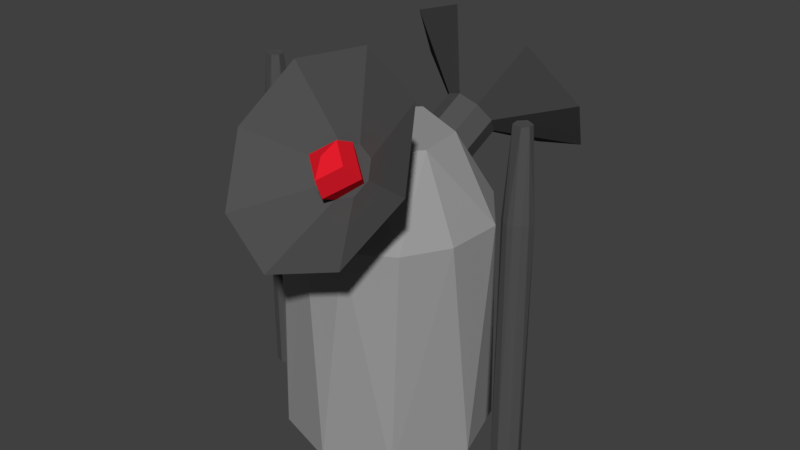 # Source: satelittenDing.blend  (saved by Blender 2.79.0; exported with 4.5.12 LTS)
import bpy
from mathutils import Matrix  # noqa: F401  (used for matrix-valued properties, if any)

bpy.ops.wm.read_factory_settings(use_empty=True)
scene = bpy.context.scene
scene.name = 'Scene'

# ---- collections
col_collection_1 = bpy.data.collections.new('Collection 1'); scene.collection.children.link(col_collection_1)

# ---- materials (node trees are filled in below, after node groups)
mat_material_003 = bpy.data.materials.new('Material.003')
mat_material_003.alpha_threshold = 0.0
mat_material_003.use_transparent_shadow = False
mat_material_003.diffuse_color = (0.8, 0.01314, 0.02619, 1.0)
mat_material_003.roughness = 0.5
mat_material_001 = bpy.data.materials.new('Material.001')
mat_material_001.alpha_threshold = 0.0
mat_material_001.use_transparent_shadow = False
mat_material_001.diffuse_color = (0.08353, 0.08353, 0.08353, 1.0)
mat_material_001.roughness = 0.5
mat_material_002 = bpy.data.materials.new('Material.002')
mat_material_002.alpha_threshold = 0.0
mat_material_002.use_transparent_shadow = False
mat_material_002.diffuse_color = (0.3264, 0.3264, 0.3264, 1.0)
mat_material_002.roughness = 0.5

# ---- material node trees

# ---- world
world_world = bpy.data.worlds.new('World'); scene.world = world_world
world_world.color = (0.05088, 0.05088, 0.05088)
world_world.use_sun_shadow = False
world_world.sun_shadow_jitter_overblur = 0.0
world_world.cycles.sampling_method = 'MANUAL'

# ---- meshes
me_sphere_001 = bpy.data.meshes.new('Sphere.001')
me_sphere_001.from_pydata([(0.0, 0.7071, -0.7071), (0.0, -8.742e-08, -1.0), (0.7071, -1.183e-07, 0.7071), (1.0, -1.311e-07, -1.033e-07), (0.7071, -1.183e-07, -0.7071), (-6.182e-08, -0.7071, 0.7071), (-8.742e-08, -1.0, -1.629e-07), (-6.182e-08, -0.7071, -0.7071), (-8.742e-08, -8.742e-08, 1.0), (-0.7071, 5.303e-09, 0.7071), (-1.0, 4.371e-08, -2.225e-07), (-0.7071, 5.303e-09, -0.7071), (1.236e-07, 0.7071, 0.7071), (1.748e-07, 1.0, -2.821e-07)], [], [(0, 13, 3, 4), (12, 8, 2), (1, 0, 4), (13, 12, 2, 3), (2, 8, 5), (1, 4, 7), (3, 2, 5, 6), (4, 3, 6, 7), (7, 6, 10, 11), (5, 8, 9), (1, 7, 11), (6, 5, 9, 10), (11, 10, 13, 0), (9, 8, 12), (1, 11, 0), (10, 9, 12, 13)])
me_sphere_001.materials.append(mat_material_003)
me_sphere_001.use_remesh_preserve_volume = False
me_sphere_001.use_remesh_preserve_attributes = False
me_sphere_001.use_mirror_vertex_groups = False
me_sphere_001.update()
me_sphere = bpy.data.meshes.new('Sphere')
me_sphere.from_pydata([(0.0, 0.7071, -0.7071), (0.0, -8.742e-08, -1.0), (0.7071, -1.183e-07, 0.7071), (1.0, -1.311e-07, -1.033e-07), (0.7071, -1.183e-07, -0.7071), (-6.182e-08, -0.7071, 0.7071), (-8.742e-08, -1.0, -1.629e-07), (-6.182e-08, -0.7071, -0.7071), (-8.742e-08, -8.742e-08, 1.0), (-0.7071, 5.303e-09, 0.7071), (-1.0, 4.371e-08, -2.225e-07), (-0.7071, 5.303e-09, -0.7071), (1.236e-07, 0.7071, 0.7071), (1.748e-07, 1.0, -2.821e-07)], [], [(0, 13, 3, 4), (12, 8, 2), (1, 0, 4), (13, 12, 2, 3), (2, 8, 5), (1, 4, 7), (3, 2, 5, 6), (4, 3, 6, 7), (7, 6, 10, 11), (5, 8, 9), (1, 7, 11), (6, 5, 9, 10), (11, 10, 13, 0), (9, 8, 12), (1, 11, 0), (10, 9, 12, 13)])
me_sphere.materials.append(mat_material_003)
me_sphere.use_remesh_preserve_volume = False
me_sphere.use_remesh_preserve_attributes = False
me_sphere.use_mirror_vertex_groups = False
me_sphere.update()
me_circle_007 = bpy.data.meshes.new('Circle.007')
me_circle_007.from_pydata([(0.0, 1.0, 0.0), (-0.7071, 0.7071, 0.0), (-1.0, -4.371e-08, 0.0), (-0.7071, -0.7071, 0.0), (8.742e-08, -1.0, 0.0), (0.7071, -0.7071, 0.0), (1.0, 1.192e-08, 0.0), (0.7071, 0.7071, 0.0), (0.0, 1.0, 0.0), (-0.7071, 0.7071, 0.0), (-1.0, -4.371e-08, 0.0), (-0.7071, -0.7071, 0.0), (8.742e-08, -1.0, 0.0), (0.7071, -0.7071, 0.0), (1.0, 1.192e-08, 0.0), (0.7071, 0.7071, 0.0), (5.418e-09, 0.2729, 0.4479), (-0.1929, 0.1929, 0.4479), (-0.2729, -6.509e-09, 0.4479), (-0.1929, -0.1929, 0.4479), (2.927e-08, -0.2729, 0.4479), (0.1929, -0.1929, 0.4479), (0.2729, 8.671e-09, 0.4479), (0.1929, 0.1929, 0.4479), (1.014e-08, 0.2729, 1.356), (-0.1929, 0.1929, 1.356), (-0.2729, -9.592e-08, 1.356), (-0.1929, -0.1929, 1.356), (3.4e-08, -0.2729, 1.356), (0.1929, -0.1929, 1.356), (0.2729, -8.074e-08, 1.356), (0.1929, 0.1929, 1.356), (0.065, 0.2213, 0.3278), (-0.1081, 0.1496, 0.3278), (-0.1798, -0.02348, 0.3278), (-0.1081, -0.1966, 0.3278), (0.065, -0.2682, 0.3278), (0.2381, -0.1966, 0.3278), (0.3098, -0.02348, 0.3278), (0.2381, 0.1496, 0.3278)], [], [(1, 9, 8, 0), (0, 8, 15, 7), (6, 14, 13, 5), (4, 12, 11, 3), (2, 10, 9, 1), (7, 15, 14, 6), (5, 13, 12, 4), (3, 11, 10, 2), (12, 20, 19, 11), (10, 18, 17, 9), (15, 23, 22, 14), (13, 21, 20, 12), (11, 19, 18, 10), (9, 17, 16, 8), (8, 16, 23, 15), (14, 22, 21, 13), (16, 24, 31, 23), (25, 26, 27, 28, 29, 30, 31, 24), (22, 30, 29, 21), (20, 28, 27, 19), (18, 26, 25, 17), (23, 31, 30, 22), (21, 29, 28, 20), (19, 27, 26, 18), (17, 25, 24, 16), (9, 8, 32, 33), (8, 15, 39, 32), (14, 13, 37, 38), (12, 11, 35, 36), (10, 9, 33, 34), (15, 14, 38, 39), (13, 12, 36, 37), (11, 10, 34, 35), (33, 32, 39, 38, 37, 36, 35, 34)])
me_circle_007.materials.append(mat_material_001)
me_circle_007.use_remesh_preserve_volume = False
me_circle_007.use_remesh_preserve_attributes = False
me_circle_007.use_mirror_vertex_groups = False
me_circle_007.update()
me_circle_004 = bpy.data.meshes.new('Circle.004')
me_circle_004.from_pydata([(0.0, 1.0, 0.0), (-0.7071, 0.7071, 0.0), (-1.0, -4.371e-08, 0.0), (-0.7071, -0.7071, 0.0), (8.742e-08, -1.0, 0.0), (0.7071, -0.7071, 0.0), (1.0, 1.192e-08, 0.0), (0.7071, 0.7071, 0.0), (0.0, 1.0, 0.0), (-0.7071, 0.7071, 0.0), (-1.0, -4.371e-08, 0.0), (-0.7071, -0.7071, 0.0), (8.742e-08, -1.0, 0.0), (0.7071, -0.7071, 0.0), (1.0, 1.192e-08, 0.0), (0.7071, 0.7071, 0.0), (5.418e-09, 0.2729, 0.4479), (-0.1929, 0.1929, 0.4479), (-0.2729, -6.509e-09, 0.4479), (-0.1929, -0.1929, 0.4479), (2.927e-08, -0.2729, 0.4479), (0.1929, -0.1929, 0.4479), (0.2729, 8.671e-09, 0.4479), (0.1929, 0.1929, 0.4479), (1.014e-08, 0.2729, 1.356), (-0.1929, 0.1929, 1.356), (-0.2729, -9.592e-08, 1.356), (-0.1929, -0.1929, 1.356), (3.4e-08, -0.2729, 1.356), (0.1929, -0.1929, 1.356), (0.2729, -8.074e-08, 1.356), (0.1929, 0.1929, 1.356), (0.065, 0.2213, 0.3278), (-0.1081, 0.1496, 0.3278), (-0.1798, -0.02348, 0.3278), (-0.1081, -0.1966, 0.3278), (0.065, -0.2682, 0.3278), (0.2381, -0.1966, 0.3278), (0.3098, -0.02348, 0.3278), (0.2381, 0.1496, 0.3278)], [], [(1, 9, 8, 0), (0, 8, 15, 7), (6, 14, 13, 5), (4, 12, 11, 3), (2, 10, 9, 1), (7, 15, 14, 6), (5, 13, 12, 4), (3, 11, 10, 2), (12, 20, 19, 11), (10, 18, 17, 9), (15, 23, 22, 14), (13, 21, 20, 12), (11, 19, 18, 10), (9, 17, 16, 8), (8, 16, 23, 15), (14, 22, 21, 13), (16, 24, 31, 23), (25, 26, 27, 28, 29, 30, 31, 24), (22, 30, 29, 21), (20, 28, 27, 19), (18, 26, 25, 17), (23, 31, 30, 22), (21, 29, 28, 20), (19, 27, 26, 18), (17, 25, 24, 16), (9, 8, 32, 33), (8, 15, 39, 32), (14, 13, 37, 38), (12, 11, 35, 36), (10, 9, 33, 34), (15, 14, 38, 39), (13, 12, 36, 37), (11, 10, 34, 35), (33, 32, 39, 38, 37, 36, 35, 34)])
me_circle_004.materials.append(mat_material_001)
me_circle_004.use_remesh_preserve_volume = False
me_circle_004.use_remesh_preserve_attributes = False
me_circle_004.use_mirror_vertex_groups = False
me_circle_004.update()
me_circle_002 = bpy.data.meshes.new('Circle.002')
me_circle_002.from_pydata([(0.1719, 1.023, 0.0), (-0.755, 0.7112, 0.0), (-1.015, -0.1289, 0.0), (-0.6265, -0.8089, 0.0), (0.02518, -1.012, 0.0), (0.6711, -0.7723, 0.0), (1.021, -0.07156, 0.0), (0.8273, 0.5831, 0.0), (-0.1008, 0.6056, 3.002), (-0.5553, 0.1857, 3.0), (-0.4473, -0.42, 3.002), (0.2283, -0.5512, 3.0), (0.5582, -0.1693, 3.0), (0.5031, 0.3148, 3.0), (-0.09921, -0.9998, 2.25), (-0.473, 0.8864, 2.25), (0.291, -0.9617, 2.25), (-0.8413, 0.5635, 2.251), (0.004114, 1.013, 2.255), (0.7152, -0.7168, 2.251), (-0.9998, 0.09921, 2.25), (0.9612, -0.2924, 2.25), (-0.9617, -0.291, 2.25), (0.9809, 0.2922, 2.244), (-0.7771, -0.6368, 2.25), (-0.4743, -0.8857, 2.25), (0.5687, 0.8377, 2.25)], [], [(11, 14, 16), (8, 15, 17), (18, 8, 26), (11, 16, 19), (9, 17, 20), (12, 19, 21), (12, 21, 23), (10, 22, 24), (20, 22, 10, 9), (10, 24, 25), (26, 13, 23), (10, 25, 14), (8, 18, 15), (26, 7, 0), (23, 6, 7), (16, 4, 5), (8, 9, 10, 11, 12, 13), (11, 10, 14), (8, 13, 26), (9, 8, 17), (19, 12, 11), (0, 1, 15, 18), (13, 12, 23), (3, 4, 14, 25), (2, 3, 24, 22), (26, 23, 7), (25, 24, 3), (5, 6, 21, 19), (23, 21, 6), (22, 20, 2), (1, 2, 20, 17), (19, 16, 5), (18, 26, 0), (17, 15, 1), (16, 14, 4), (7, 6, 5, 4, 3, 2, 1, 0)])
me_circle_002.materials.append(mat_material_001)
me_circle_002.use_remesh_preserve_volume = False
me_circle_002.use_remesh_preserve_attributes = False
me_circle_002.use_mirror_vertex_groups = False
me_circle_002.update()
me_circle_001 = bpy.data.meshes.new('Circle.001')
me_circle_001.from_pydata([(0.1719, 1.023, 0.0), (-0.755, 0.7112, 0.0), (-1.015, -0.1289, 0.0), (-0.6265, -0.8089, 0.0), (0.02518, -1.012, 0.0), (0.6711, -0.7723, 0.0), (1.021, -0.07156, 0.0), (0.8273, 0.5831, 0.0), (-0.1008, 0.6056, 3.002), (-0.5553, 0.1857, 3.0), (-0.4473, -0.42, 3.002), (0.2283, -0.5512, 3.0), (0.5582, -0.1693, 3.0), (0.5031, 0.3148, 3.0), (-0.09921, -0.9998, 2.25), (-0.473, 0.8864, 2.25), (0.291, -0.9617, 2.25), (-0.8413, 0.5635, 2.251), (0.004114, 1.013, 2.255), (0.7152, -0.7168, 2.251), (-0.9998, 0.09921, 2.25), (0.9612, -0.2924, 2.25), (-0.9617, -0.291, 2.25), (0.9809, 0.2922, 2.244), (-0.7771, -0.6368, 2.25), (-0.4743, -0.8857, 2.25), (0.5687, 0.8377, 2.25)], [], [(11, 14, 16), (8, 15, 17), (18, 8, 26), (11, 16, 19), (9, 17, 20), (12, 19, 21), (12, 21, 23), (10, 22, 24), (20, 22, 10, 9), (10, 24, 25), (26, 13, 23), (10, 25, 14), (8, 18, 15), (26, 7, 0), (23, 6, 7), (16, 4, 5), (8, 9, 10, 11, 12, 13), (11, 10, 14), (8, 13, 26), (9, 8, 17), (19, 12, 11), (0, 1, 15, 18), (13, 12, 23), (3, 4, 14, 25), (2, 3, 24, 22), (26, 23, 7), (25, 24, 3), (5, 6, 21, 19), (23, 21, 6), (22, 20, 2), (1, 2, 20, 17), (19, 16, 5), (18, 26, 0), (17, 15, 1), (16, 14, 4), (7, 6, 5, 4, 3, 2, 1, 0)])
me_circle_001.materials.append(mat_material_001)
me_circle_001.use_remesh_preserve_volume = False
me_circle_001.use_remesh_preserve_attributes = False
me_circle_001.use_mirror_vertex_groups = False
me_circle_001.update()
me_circle = bpy.data.meshes.new('Circle')
me_circle.from_pydata([(0.1719, 1.023, 0.0), (-0.755, 0.7112, 0.0), (-1.015, -0.1289, 0.0), (-0.6265, -0.8089, 0.0), (0.02518, -1.012, 0.0), (0.6711, -0.7723, 0.0), (1.021, -0.07156, 0.0), (0.8273, 0.5831, 0.0), (-0.1008, 0.6056, 3.002), (-0.5553, 0.1857, 3.0), (-0.4473, -0.42, 3.002), (0.2283, -0.5512, 3.0), (0.5582, -0.1693, 3.0), (0.5031, 0.3148, 3.0), (-0.09921, -0.9998, 2.25), (-0.473, 0.8864, 2.25), (0.291, -0.9617, 2.25), (-0.8413, 0.5635, 2.251), (0.004114, 1.013, 2.255), (0.7152, -0.7168, 2.251), (-0.9998, 0.09921, 2.25), (0.9612, -0.2924, 2.25), (-0.9617, -0.291, 2.25), (0.9809, 0.2922, 2.244), (-0.7771, -0.6368, 2.25), (-0.4743, -0.8857, 2.25), (0.5687, 0.8377, 2.25)], [], [(11, 14, 16), (8, 15, 17), (18, 8, 26), (11, 16, 19), (9, 17, 20), (12, 19, 21), (12, 21, 23), (10, 22, 24), (20, 22, 10, 9), (10, 24, 25), (26, 13, 23), (10, 25, 14), (8, 18, 15), (26, 7, 0), (23, 6, 7), (16, 4, 5), (8, 9, 10, 11, 12, 13), (11, 10, 14), (8, 13, 26), (9, 8, 17), (19, 12, 11), (0, 1, 15, 18), (13, 12, 23), (3, 4, 14, 25), (2, 3, 24, 22), (26, 23, 7), (25, 24, 3), (5, 6, 21, 19), (23, 21, 6), (22, 20, 2), (1, 2, 20, 17), (19, 16, 5), (18, 26, 0), (17, 15, 1), (16, 14, 4), (7, 6, 5, 4, 3, 2, 1, 0)])
me_circle.materials.append(mat_material_002)
me_circle.use_remesh_preserve_volume = False
me_circle.use_remesh_preserve_attributes = False
me_circle.use_mirror_vertex_groups = False
me_circle.update()

# ---- objects
ob_sphere_001 = bpy.data.objects.new('Sphere.001', me_sphere_001)
ob_sphere = bpy.data.objects.new('Sphere', me_sphere)
ob_circle_003 = bpy.data.objects.new('Circle.003', me_circle_007)
ob_circle_004 = bpy.data.objects.new('Circle.004', me_circle_004)
ob_circle_002 = bpy.data.objects.new('Circle.002', me_circle_002)
ob_circle_001 = bpy.data.objects.new('Circle.001', me_circle_001)
ob_circle = bpy.data.objects.new('Circle', me_circle)

# ---- transforms, parenting, visibility, modifiers, constraints
ob_sphere_001.location = (0.1154, 1.17, 3.025)
ob_sphere_001.rotation_euler = (0.7862, -0.0, 0.0)
ob_sphere_001.scale = (0.2645, 0.2645, 0.2645)
ob_sphere_001.lineart.crease_threshold = 0.0
ob_sphere.location = (0.302, -0.9964, 3.025)
ob_sphere.rotation_euler = (0.7862, -0.0, 0.0)
ob_sphere.scale = (0.2645, 0.2645, 0.2645)
ob_sphere.lineart.crease_threshold = 0.0
ob_circle_003.location = (0.2189, -1.156, 3.147)
ob_circle_003.rotation_euler = (-2.189, -0.0, -0.08874)
ob_circle_003.lineart.crease_threshold = 0.0
ob_circle_004.location = (0.2189, 1.378, 3.147)
ob_circle_004.rotation_euler = (-2.189, -0.0, -3.32)
ob_circle_004.lineart.crease_threshold = 0.0
ob_circle_002.location = (-1.4, 0.0, 0.0)
ob_circle_002.scale = (0.14, 0.14, 1.134)
ob_circle_002.lineart.crease_threshold = 0.0
ob_circle_001.location = (1.4, 0.0, 0.0)
ob_circle_001.scale = (0.14, 0.14, 1.134)
ob_circle_001.lineart.crease_threshold = 0.0
ob_circle.location = (0.0, 0.0, 0.0)
ob_circle.lineart.crease_threshold = 0.0

# ---- collection membership
col_collection_1.objects.link(ob_sphere_001)
col_collection_1.objects.link(ob_sphere)
col_collection_1.objects.link(ob_circle_003)
col_collection_1.objects.link(ob_circle_004)
col_collection_1.objects.link(ob_circle_002)
col_collection_1.objects.link(ob_circle_001)
col_collection_1.objects.link(ob_circle)

# ---- scene / render settings (as saved in the file)
scene.frame_start = 1; scene.frame_end = 250; scene.frame_set(1)
scene.render.engine = 'BLENDER_EEVEE_NEXT'
scene.render.resolution_percentage = 50
scene.render.dither_intensity = 0.0
scene.cycles.use_denoising = False
scene.cycles.samples = 128
scene.cycles.sampling_pattern = 'TABULATED_SOBOL'
scene.cycles.use_adaptive_sampling = False
scene.cycles.use_light_tree = False
scene.cycles.blur_glossy = 0.0
scene.cycles.sample_clamp_indirect = 0.0
scene.view_settings.view_transform = 'Standard'
bpy.context.view_layer.update()

# ---- added for rendering (the .blend has no active camera and no usable light): camera, sun
cam_auto = bpy.data.cameras.new('AutoCamera')
cam_auto.lens = 50.0
cam_auto.sensor_width = 36.0
cam_auto.clip_end = 1000.0
ob_auto_camera = bpy.data.objects.new('AutoCamera', cam_auto)
scene.collection.objects.link(ob_auto_camera)
ob_auto_camera.location = (5.91033, -6.94022, 6.70895)
ob_auto_camera.rotation_euler = (1.09748, -7.21219e-08, 0.694738)
scene.camera = ob_auto_camera
light_auto_sun = bpy.data.lights.new('AutoSun', 'SUN')
light_auto_sun.energy = 3.0
light_auto_sun.angle = 0.0523599
ob_auto_sun = bpy.data.objects.new('AutoSun', light_auto_sun)
scene.collection.objects.link(ob_auto_sun)
ob_auto_sun.rotation_euler = (0.872665, 0.174533, 0.523599)
bpy.context.view_layer.update()
